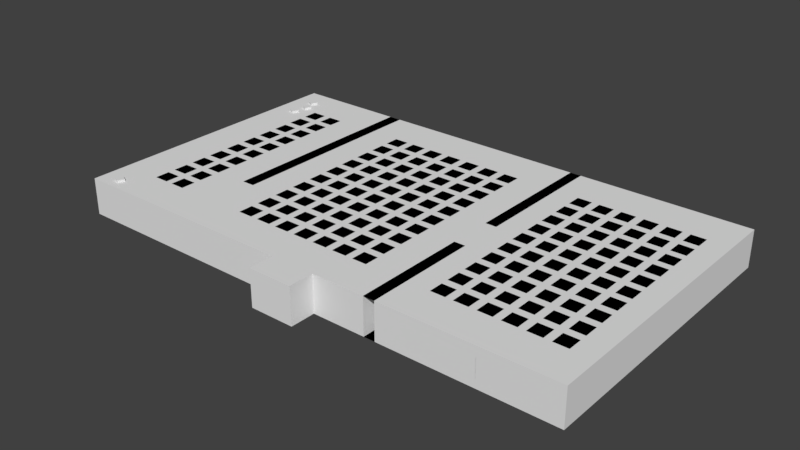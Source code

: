 # Source: Level01.blend  (saved by Blender 2.79.6; exported with 4.5.12 LTS)
import bpy
from mathutils import Matrix  # noqa: F401  (used for matrix-valued properties, if any)

bpy.ops.wm.read_factory_settings(use_empty=True)
scene = bpy.context.scene
scene.name = 'Scene'

# ---- collections
col_collection_1 = bpy.data.collections.new('Collection 1'); scene.collection.children.link(col_collection_1)

# ---- world
world_world = bpy.data.worlds.new('World'); scene.world = world_world
world_world.color = (0.05088, 0.05088, 0.05088)
world_world.use_sun_shadow = False
world_world.sun_shadow_jitter_overblur = 0.0

# ---- meshes
me_cube_014 = bpy.data.meshes.new('Cube.014')
me_cube_014.from_pydata([(-0.5, -0.5, -0.05), (-0.5, -0.5, 0.05), (-0.5, 0.5, -0.05), (-0.5, 0.5, 0.05), (0.5, -0.5, -0.05), (0.5, -0.5, 0.05), (0.5, 0.5, -0.05), (0.5, 0.5, 0.05)], [], [(0, 1, 3, 2), (2, 3, 7, 6), (6, 7, 5, 4), (4, 5, 1, 0), (2, 6, 4, 0), (7, 3, 1, 5)])
_uv = me_cube_014.uv_layers.new(name='UVMap')
_uv.uv.foreach_set('vector', [0.6667, 0.3333, 0.3333, 0.3333, 0.3333, 3.974e-08, 0.6667, 0.0, 0.3333, 0.6667, 3.974e-08, 0.6667, 0.0, 0.3333, 0.3333, 0.3333, 0.3333, 0.3333, 1.291e-07, 0.3333, 0.0, 8.941e-08, 0.3333, 0.0, 0.3333, 0.6667, 0.3333, 0.3333, 0.6667, 0.3333, 0.6667, 0.6667, 1.0, 0.3333, 0.6667, 0.3333, 0.6667, 2.98e-08, 1.0, 0.0, 0.3333, 0.6667, 0.3333, 1.0, 4.967e-08, 1.0, 0.0, 0.6667])
me_cube_014.use_remesh_preserve_volume = False
me_cube_014.use_remesh_preserve_attributes = False
me_cube_014.use_mirror_vertex_groups = False
me_cube_014.update()
me_cube_013 = bpy.data.meshes.new('Cube.013')
me_cube_013.from_pydata([(-0.5, -0.5, -0.05), (-0.5, -0.5, 0.05), (-0.5, 0.5, -0.05), (-0.5, 0.5, 0.05), (0.5, -0.5, -0.05), (0.5, -0.5, 0.05), (0.5, 0.5, -0.05), (0.5, 0.5, 0.05)], [], [(0, 1, 3, 2), (2, 3, 7, 6), (6, 7, 5, 4), (4, 5, 1, 0), (2, 6, 4, 0), (7, 3, 1, 5)])
_uv = me_cube_013.uv_layers.new(name='UVMap')
_uv.uv.foreach_set('vector', [0.6667, 0.3333, 0.3333, 0.3333, 0.3333, 3.974e-08, 0.6667, 0.0, 0.3333, 0.6667, 3.974e-08, 0.6667, 0.0, 0.3333, 0.3333, 0.3333, 0.3333, 0.3333, 1.291e-07, 0.3333, 0.0, 8.941e-08, 0.3333, 0.0, 0.3333, 0.6667, 0.3333, 0.3333, 0.6667, 0.3333, 0.6667, 0.6667, 1.0, 0.3333, 0.6667, 0.3333, 0.6667, 2.98e-08, 1.0, 0.0, 0.3333, 0.6667, 0.3333, 1.0, 4.967e-08, 1.0, 0.0, 0.6667])
me_cube_013.use_remesh_preserve_volume = False
me_cube_013.use_remesh_preserve_attributes = False
me_cube_013.use_mirror_vertex_groups = False
me_cube_013.update()
me_cube_012 = bpy.data.meshes.new('Cube.012')
me_cube_012.from_pydata([(-0.5, -0.5, -0.05), (-0.5, -0.5, 0.05), (-0.5, 0.5, -0.05), (-0.5, 0.5, 0.05), (0.5, -0.5, -0.05), (0.5, -0.5, 0.05), (0.5, 0.5, -0.05), (0.5, 0.5, 0.05)], [], [(0, 1, 3, 2), (2, 3, 7, 6), (6, 7, 5, 4), (4, 5, 1, 0), (2, 6, 4, 0), (7, 3, 1, 5)])
_uv = me_cube_012.uv_layers.new(name='UVMap')
_uv.uv.foreach_set('vector', [0.6667, 0.3333, 0.3333, 0.3333, 0.3333, 3.974e-08, 0.6667, 0.0, 0.3333, 0.6667, 3.974e-08, 0.6667, 0.0, 0.3333, 0.3333, 0.3333, 0.3333, 0.3333, 1.291e-07, 0.3333, 0.0, 8.941e-08, 0.3333, 0.0, 0.3333, 0.6667, 0.3333, 0.3333, 0.6667, 0.3333, 0.6667, 0.6667, 1.0, 0.3333, 0.6667, 0.3333, 0.6667, 2.98e-08, 1.0, 0.0, 0.3333, 0.6667, 0.3333, 1.0, 4.967e-08, 1.0, 0.0, 0.6667])
me_cube_012.use_remesh_preserve_volume = False
me_cube_012.use_remesh_preserve_attributes = False
me_cube_012.use_mirror_vertex_groups = False
me_cube_012.update()
me_plane_008 = bpy.data.meshes.new('Plane.008')
me_plane_008.from_pydata([(-2.352, 2.743e-08, -0.6276), (2.352, 2.743e-08, -0.6276), (-2.352, -2.743e-08, 0.6276), (2.352, -2.743e-08, 0.6276)], [], [(0, 1, 3, 2)])
_uv = me_plane_008.uv_layers.new(name='UVMap')
_uv.uv.foreach_set('vector', [0.0001, 9.998e-05, 0.9999, 9.998e-05, 0.9999, 0.9999, 9.998e-05, 0.9999])
me_plane_008.use_remesh_preserve_volume = False
me_plane_008.use_remesh_preserve_attributes = False
me_plane_008.use_mirror_vertex_groups = False
me_plane_008.update()
me_plane_007 = bpy.data.meshes.new('Plane.007')
me_plane_007.from_pydata([(-2.352, 2.743e-08, -0.6276), (2.352, 2.743e-08, -0.6276), (-2.352, -2.743e-08, 0.6276), (2.352, -2.743e-08, 0.6276)], [], [(0, 1, 3, 2)])
_uv = me_plane_007.uv_layers.new(name='UVMap')
_uv.uv.foreach_set('vector', [0.0001, 9.998e-05, 0.9999, 9.998e-05, 0.9999, 0.9999, 9.998e-05, 0.9999])
me_plane_007.use_remesh_preserve_volume = False
me_plane_007.use_remesh_preserve_attributes = False
me_plane_007.use_mirror_vertex_groups = False
me_plane_007.update()
me_plane_006 = bpy.data.meshes.new('Plane.006')
me_plane_006.from_pydata([(-2.352, 2.743e-08, -0.6276), (2.352, 2.743e-08, -0.6276), (-2.352, -2.743e-08, 0.6276), (2.352, -2.743e-08, 0.6276)], [], [(0, 1, 3, 2)])
_uv = me_plane_006.uv_layers.new(name='UVMap')
_uv.uv.foreach_set('vector', [0.0001, 9.998e-05, 0.9999, 9.998e-05, 0.9999, 0.9999, 9.998e-05, 0.9999])
me_plane_006.use_remesh_preserve_volume = False
me_plane_006.use_remesh_preserve_attributes = False
me_plane_006.use_mirror_vertex_groups = False
me_plane_006.update()
me_plane_005 = bpy.data.meshes.new('Plane.005')
me_plane_005.from_pydata([(-2.352, 2.743e-08, -0.6276), (2.352, 2.743e-08, -0.6276), (-2.352, -2.743e-08, 0.6276), (2.352, -2.743e-08, 0.6276)], [], [(0, 1, 3, 2)])
_uv = me_plane_005.uv_layers.new(name='UVMap')
_uv.uv.foreach_set('vector', [0.0001, 9.998e-05, 0.9999, 9.998e-05, 0.9999, 0.9999, 9.998e-05, 0.9999])
me_plane_005.use_remesh_preserve_volume = False
me_plane_005.use_remesh_preserve_attributes = False
me_plane_005.use_mirror_vertex_groups = False
me_plane_005.update()
me_plane_004 = bpy.data.meshes.new('Plane.004')
me_plane_004.from_pydata([(-2.352, 2.743e-08, -0.6276), (2.352, 2.743e-08, -0.6276), (-2.352, -2.743e-08, 0.6276), (2.352, -2.743e-08, 0.6276)], [], [(0, 1, 3, 2)])
_uv = me_plane_004.uv_layers.new(name='UVMap')
_uv.uv.foreach_set('vector', [0.0001, 9.998e-05, 0.9999, 9.998e-05, 0.9999, 0.9999, 9.998e-05, 0.9999])
me_plane_004.use_remesh_preserve_volume = False
me_plane_004.use_remesh_preserve_attributes = False
me_plane_004.use_mirror_vertex_groups = False
me_plane_004.update()
me_plane_003 = bpy.data.meshes.new('Plane.003')
me_plane_003.from_pydata([(-1.0, 2.743e-08, -0.6276), (1.0, 2.743e-08, -0.6276), (-1.0, -2.743e-08, 0.6276), (1.0, -2.743e-08, 0.6276)], [], [(0, 1, 3, 2)])
_uv = me_plane_003.uv_layers.new(name='UVMap')
_uv.uv.foreach_set('vector', [0.0001, 9.998e-05, 0.9999, 9.998e-05, 0.9999, 0.9999, 9.998e-05, 0.9999])
me_plane_003.use_remesh_preserve_volume = False
me_plane_003.use_remesh_preserve_attributes = False
me_plane_003.use_mirror_vertex_groups = False
me_plane_003.update()
me_plane_002 = bpy.data.meshes.new('Plane.002')
me_plane_002.from_pydata([(-1.0, 2.743e-08, -0.6276), (1.0, 2.743e-08, -0.6276), (-1.0, -2.743e-08, 0.6276), (1.0, -2.743e-08, 0.6276)], [], [(0, 1, 3, 2)])
_uv = me_plane_002.uv_layers.new(name='UVMap')
_uv.uv.foreach_set('vector', [0.0001, 9.998e-05, 0.9999, 9.998e-05, 0.9999, 0.9999, 9.998e-05, 0.9999])
me_plane_002.use_remesh_preserve_volume = False
me_plane_002.use_remesh_preserve_attributes = False
me_plane_002.use_mirror_vertex_groups = False
me_plane_002.update()
me_cube_011 = bpy.data.meshes.new('Cube.011')
me_cube_011.from_pydata([(-0.3927, -0.2659, 1.521), (-0.3927, -0.2659, -0.5929), (-0.3927, 0.3427, 1.521), (-0.3927, 0.3427, -0.5929), (0.2159, -0.2659, 1.521), (0.2159, -0.2659, -0.5929), (0.2159, 0.3427, 1.521), (0.2159, 0.3427, -0.5929), (-0.5435, -0.4167, 0.8166), (-0.2813, -0.1545, 0.1118), (-0.2813, 0.2312, 0.1118), (-0.5435, 0.4935, 0.8166), (0.1045, 0.2312, 0.1118), (0.3667, 0.4935, 0.8166), (0.1045, -0.1545, 0.1118), (0.3667, -0.4167, 0.8166), (0.2836, -0.7922, 0.6832), (0.2836, -0.7922, -0.6038), (0.2836, -0.4217, 0.6832), (0.2836, -0.4217, -0.6038), (0.6541, -0.7922, 0.6832), (0.6541, -0.7922, -0.6038), (0.6541, -0.4217, 0.6832), (0.6541, -0.4217, -0.6038), (0.1918, -0.8839, 0.2542), (0.3514, -0.7243, -0.1748), (0.3514, -0.4895, -0.1748), (0.1918, -0.3299, 0.2542), (0.5862, -0.4895, -0.1748), (0.7459, -0.3299, 0.2542), (0.5862, -0.7243, -0.1748), (0.7459, -0.8839, 0.2542), (0.6089, -0.1933, 1.006), (0.6089, -0.1933, -0.6038), (0.6089, 0.2701, 1.006), (0.6089, 0.2701, -0.6038), (1.072, -0.1933, 1.006), (1.072, -0.1933, -0.6038), (1.072, 0.2701, 1.006), (1.072, 0.2701, -0.6038), (0.4941, -0.3081, 0.4695), (0.6937, -0.1085, -0.06715), (0.6937, 0.1852, -0.06715), (0.4941, 0.3849, 0.4695), (0.9875, 0.1852, -0.06715), (1.187, 0.3849, 0.4695), (0.9875, -0.1085, -0.06715), (1.187, -0.3081, 0.4695)], [], [(9, 10, 3, 1), (10, 12, 7, 3), (12, 14, 5, 7), (14, 9, 1, 5), (2, 0, 4, 6), (7, 5, 1, 3), (4, 0, 8, 15), (15, 8, 9, 14), (6, 4, 15, 13), (13, 15, 14, 12), (2, 6, 13, 11), (11, 13, 12, 10), (0, 2, 11, 8), (8, 11, 10, 9), (25, 26, 19, 17), (26, 28, 23, 19), (28, 30, 21, 23), (30, 25, 17, 21), (18, 16, 20, 22), (23, 21, 17, 19), (20, 16, 24, 31), (31, 24, 25, 30), (22, 20, 31, 29), (29, 31, 30, 28), (18, 22, 29, 27), (27, 29, 28, 26), (16, 18, 27, 24), (24, 27, 26, 25), (41, 42, 35, 33), (42, 44, 39, 35), (44, 46, 37, 39), (46, 41, 33, 37), (34, 32, 36, 38), (39, 37, 33, 35), (36, 32, 40, 47), (47, 40, 41, 46), (38, 36, 47, 45), (45, 47, 46, 44), (34, 38, 45, 43), (43, 45, 44, 42), (32, 34, 43, 40), (40, 43, 42, 41)])
_uv = me_cube_011.uv_layers.new(name='UVMap')
_uv.uv.foreach_set('vector', [0.1461, 0.1684, 0.05913, 0.1684, 0.034, 0.0, 0.1713, 0.0, 0.4696, 0.3364, 0.5566, 0.3364, 0.5818, 0.5049, 0.4445, 0.5049, 0.7619, 0.1684, 0.6749, 0.1684, 0.6498, 1.423e-08, 0.787, 0.0, 0.2644, 0.3364, 0.3514, 0.3364, 0.3765, 0.5049, 0.2393, 0.5049, 0.8997, 0.9576, 0.7624, 0.9576, 0.7624, 0.8122, 0.8997, 0.8122, 0.6252, 0.8122, 0.7624, 0.8122, 0.7624, 0.9576, 0.6252, 0.9576, 0.2393, 0.0, 0.3765, 0.0, 0.4105, 0.1685, 0.2053, 0.1685, 0.2053, 0.1685, 0.4105, 0.1685, 0.3514, 0.3364, 0.2644, 0.3364, 0.787, 0.5049, 0.6498, 0.5049, 0.6158, 0.3364, 0.821, 0.3364, 0.821, 0.3364, 0.6158, 0.3364, 0.6749, 0.1684, 0.7619, 0.1684, 0.4445, 0.0, 0.5818, 0.0, 0.6158, 0.1685, 0.4105, 0.1685, 0.4105, 0.1685, 0.6158, 0.1685, 0.5566, 0.3364, 0.4696, 0.3364, 0.1713, 0.5049, 0.034, 0.5049, 0.0, 0.3364, 0.2053, 0.3364, 0.2053, 0.3364, 0.0, 0.3364, 0.05913, 0.1684, 0.1461, 0.1684, 0.91, 0.1025, 0.857, 0.1025, 0.8417, 0.0, 0.9253, 0.0, 0.6612, 0.7097, 0.7141, 0.7097, 0.7294, 0.8122, 0.6459, 0.8122, 0.964, 0.6074, 0.9111, 0.6074, 0.8958, 0.5049, 0.9793, 0.5049, 0.7861, 0.7097, 0.8391, 0.7097, 0.8544, 0.8122, 0.7708, 0.8122, 0.2716, 0.8893, 0.2716, 0.9778, 0.1881, 0.9778, 0.1881, 0.8893, 0.1045, 0.8893, 0.1881, 0.8893, 0.1881, 0.9778, 0.1045, 0.9778, 0.7708, 0.5049, 0.8544, 0.5049, 0.8751, 0.6075, 0.7501, 0.6075, 0.7501, 0.6075, 0.8751, 0.6075, 0.8391, 0.7097, 0.7861, 0.7097, 0.9793, 0.8122, 0.8958, 0.8122, 0.8751, 0.7097, 1.0, 0.7097, 1.0, 0.7097, 0.8751, 0.7097, 0.9111, 0.6074, 0.964, 0.6074, 0.6459, 0.5049, 0.7294, 0.5049, 0.7501, 0.6075, 0.6252, 0.6075, 0.6252, 0.6075, 0.7501, 0.6075, 0.7141, 0.7097, 0.6612, 0.7097, 0.9253, 0.3073, 0.8417, 0.3073, 0.821, 0.2048, 0.946, 0.2048, 0.946, 0.2048, 0.821, 0.2048, 0.857, 0.1025, 0.91, 0.1025, 0.1113, 0.6332, 0.04503, 0.6332, 0.02589, 0.5049, 0.1304, 0.5049, 0.5139, 0.7611, 0.5801, 0.7611, 0.5993, 0.8893, 0.4948, 0.8893, 0.4238, 0.6332, 0.3576, 0.6332, 0.3385, 0.5049, 0.443, 0.5049, 0.2013, 0.7611, 0.2676, 0.7611, 0.2867, 0.8893, 0.1822, 0.8893, 0.821, 0.418, 0.821, 0.3073, 0.9255, 0.3073, 0.9255, 0.418, 0.1045, 1.0, 0.0, 1.0, 0.0, 0.8893, 0.1045, 0.8893, 0.1822, 0.5049, 0.2867, 0.5049, 0.3126, 0.6332, 0.1563, 0.6332, 0.1563, 0.6332, 0.3126, 0.6332, 0.2676, 0.7611, 0.2013, 0.7611, 0.443, 0.8893, 0.3385, 0.8893, 0.3126, 0.761, 0.4689, 0.761, 0.4689, 0.761, 0.3126, 0.761, 0.3576, 0.6332, 0.4238, 0.6332, 0.4948, 0.5049, 0.5993, 0.5049, 0.6252, 0.6332, 0.4689, 0.6332, 0.4689, 0.6332, 0.6252, 0.6332, 0.5801, 0.7611, 0.5139, 0.7611, 0.1304, 0.8893, 0.02589, 0.8893, 0.0, 0.761, 0.1563, 0.761, 0.1563, 0.761, 0.0, 0.761, 0.04503, 0.6332, 0.1113, 0.6332])
me_cube_011.use_remesh_preserve_volume = False
me_cube_011.use_remesh_preserve_attributes = False
me_cube_011.use_mirror_vertex_groups = False
me_cube_011.update()
me_cube_010 = bpy.data.meshes.new('Cube.010')
me_cube_010.from_pydata([(-0.2567, -0.2431, 0.0), (-0.1194, 0.3328, 2.657), (-0.2431, 0.2567, 0.0), (0.3328, 0.1194, 2.657), (0.2431, -0.2567, 0.0), (-0.3328, -0.1194, 2.657), (0.2567, 0.2431, 0.0), (0.1194, -0.3328, 2.657), (-0.3169, -0.1568, 0.5313), (-0.3532, 0.01564, 1.063), (-0.2924, 0.1988, 1.594), (-0.1781, 0.3054, 2.125), (0.3054, 0.1781, 2.125), (0.1988, 0.2924, 1.594), (0.01564, 0.3532, 1.063), (-0.1568, 0.3169, 0.5313), (0.1781, -0.3054, 2.125), (0.2924, -0.1988, 1.594), (0.3532, -0.01564, 1.063), (0.3169, 0.1568, 0.5313), (-0.3054, -0.1781, 2.125), (-0.1988, -0.2924, 1.594), (-0.01564, -0.3532, 1.063), (0.1568, -0.3169, 0.5313), (0.004515, 0.8005, 0.0), (0.1419, 1.376, 2.657), (0.01818, 1.3, 0.0), (0.594, 1.163, 2.657), (0.5043, 0.7868, 0.0), (-0.07153, 0.9241, 2.657), (0.518, 1.287, 0.0), (0.3806, 0.7108, 2.657), (-0.05564, 0.8868, 0.5313), (-0.09195, 1.059, 1.063), (-0.03114, 1.242, 1.594), (0.0832, 1.349, 2.125), (0.5667, 1.222, 2.125), (0.46, 1.336, 1.594), (0.2769, 1.397, 1.063), (0.1045, 1.36, 0.5313), (0.4393, 0.7381, 2.125), (0.5536, 0.8448, 1.594), (0.6145, 1.028, 1.063), (0.5781, 1.2, 0.5313), (-0.04419, 0.8655, 2.125), (0.06249, 0.7512, 1.594), (0.2456, 0.6903, 1.063), (0.418, 0.7267, 0.5313), (-0.2567, 1.732, 0.0), (-0.1194, 2.308, 2.657), (-0.2431, 2.232, 0.0), (0.3328, 2.095, 2.657), (0.2431, 1.719, 0.0), (-0.3328, 1.856, 2.657), (0.2567, 2.219, 0.0), (0.1194, 1.643, 2.657), (-0.3169, 1.819, 0.5313), (-0.3532, 1.991, 1.063), (-0.2924, 2.174, 1.594), (-0.1781, 2.281, 2.125), (0.3054, 2.154, 2.125), (0.1988, 2.268, 1.594), (0.01564, 2.329, 1.063), (-0.1568, 2.292, 0.5313), (0.1781, 1.67, 2.125), (0.2924, 1.777, 1.594), (0.3532, 1.96, 1.063), (0.3169, 2.132, 0.5313), (-0.3054, 1.797, 2.125), (-0.1988, 1.683, 1.594), (-0.01564, 1.622, 1.063), (0.1568, 1.659, 0.5313)], [], [(11, 1, 3, 12), (12, 3, 7, 16), (16, 7, 5, 20), (20, 5, 1, 11), (2, 6, 4, 0), (7, 3, 1, 5), (4, 23, 8, 0), (23, 22, 9, 8), (22, 21, 10, 9), (21, 20, 11, 10), (6, 19, 23, 4), (19, 18, 22, 23), (18, 17, 21, 22), (17, 16, 20, 21), (2, 15, 19, 6), (15, 14, 18, 19), (14, 13, 17, 18), (13, 12, 16, 17), (0, 8, 15, 2), (8, 9, 14, 15), (9, 10, 13, 14), (10, 11, 12, 13), (35, 25, 27, 36), (36, 27, 31, 40), (40, 31, 29, 44), (44, 29, 25, 35), (26, 30, 28, 24), (31, 27, 25, 29), (28, 47, 32, 24), (47, 46, 33, 32), (46, 45, 34, 33), (45, 44, 35, 34), (30, 43, 47, 28), (43, 42, 46, 47), (42, 41, 45, 46), (41, 40, 44, 45), (26, 39, 43, 30), (39, 38, 42, 43), (38, 37, 41, 42), (37, 36, 40, 41), (24, 32, 39, 26), (32, 33, 38, 39), (33, 34, 37, 38), (34, 35, 36, 37), (59, 49, 51, 60), (60, 51, 55, 64), (64, 55, 53, 68), (68, 53, 49, 59), (50, 54, 52, 48), (55, 51, 49, 53), (52, 71, 56, 48), (71, 70, 57, 56), (70, 69, 58, 57), (69, 68, 59, 58), (54, 67, 71, 52), (67, 66, 70, 71), (66, 65, 69, 70), (65, 64, 68, 69), (50, 63, 67, 54), (63, 62, 66, 67), (62, 61, 65, 66), (61, 60, 64, 65), (48, 56, 63, 50), (56, 57, 62, 63), (57, 58, 61, 62), (58, 59, 60, 61)])
_uv = me_cube_010.uv_layers.new(name='UVMap')
_uv.uv.foreach_set('vector', [0.1088, 0.6099, 0.1122, 0.7293, 0.004692, 0.7426, 0.0, 0.6233, 0.6701, 0.2386, 0.6735, 0.358, 0.5659, 0.3713, 0.5612, 0.252, 0.4456, 0.6099, 0.449, 0.7293, 0.3414, 0.7426, 0.3367, 0.6233, 0.2211, 0.6099, 0.2245, 0.7293, 0.1169, 0.7426, 0.1122, 0.6233, 0.6735, 0.7723, 0.7832, 0.7723, 0.7832, 0.8843, 0.6735, 0.8843, 0.7832, 0.8843, 0.8928, 0.8843, 0.8928, 0.9963, 0.7832, 0.9963, 0.4449, 1.0, 0.4413, 0.8802, 0.5496, 0.863, 0.5498, 0.9834, 0.4413, 0.8802, 0.4571, 0.7573, 0.5498, 0.7426, 0.5496, 0.863, 0.212, 0.3713, 0.2245, 0.4896, 0.1275, 0.5016, 0.1555, 0.3782, 0.2245, 0.4896, 0.2211, 0.6099, 0.1122, 0.6233, 0.1275, 0.5016, 0.6771, 0.5149, 0.6735, 0.3951, 0.7818, 0.3779, 0.7819, 0.4983, 0.6735, 0.3951, 0.6892, 0.2721, 0.7819, 0.2574, 0.7818, 0.3779, 0.4365, 0.3713, 0.449, 0.4896, 0.352, 0.5016, 0.38, 0.3782, 0.449, 0.4896, 0.4456, 0.6099, 0.3367, 0.6233, 0.352, 0.5016, 0.6771, 0.7723, 0.6735, 0.6525, 0.7818, 0.6353, 0.7819, 0.7557, 0.6735, 0.6525, 0.6892, 0.5296, 0.7819, 0.5149, 0.7818, 0.6353, 0.661, 0.0, 0.6735, 0.1183, 0.5765, 0.1303, 0.6045, 0.006972, 0.6735, 0.1183, 0.6701, 0.2386, 0.5612, 0.252, 0.5765, 0.1303, 0.1158, 1.0, 0.1122, 0.8802, 0.2205, 0.863, 0.2207, 0.9834, 0.1122, 0.8802, 0.128, 0.7573, 0.2207, 0.7426, 0.2205, 0.863, 0.09979, 0.3713, 0.1122, 0.4896, 0.01529, 0.5016, 0.0433, 0.3782, 0.1122, 0.4896, 0.1088, 0.6099, 0.0, 0.6233, 0.01529, 0.5016, 0.3333, 0.2386, 0.3367, 0.358, 0.2292, 0.3713, 0.2245, 0.252, 0.5578, 0.2386, 0.5612, 0.358, 0.4537, 0.3713, 0.449, 0.252, 0.6701, 0.6099, 0.6735, 0.7293, 0.5659, 0.7426, 0.5612, 0.6233, 0.3333, 0.6099, 0.3367, 0.7293, 0.2292, 0.7426, 0.2245, 0.6233, 1.0, 0.2239, 0.8903, 0.2239, 0.8903, 0.112, 1.0, 0.112, 0.7832, 0.7723, 0.8928, 0.7723, 0.8928, 0.8843, 0.7832, 0.8843, 0.3365, 1.0, 0.3329, 0.8802, 0.4412, 0.863, 0.4413, 0.9834, 0.3329, 0.8802, 0.3487, 0.7573, 0.4413, 0.7426, 0.4412, 0.863, 0.3243, 0.3713, 0.3367, 0.4896, 0.2398, 0.5016, 0.2678, 0.3782, 0.3367, 0.4896, 0.3333, 0.6099, 0.2245, 0.6233, 0.2398, 0.5016, 0.7855, 0.2574, 0.7819, 0.1376, 0.8902, 0.1204, 0.8903, 0.2408, 0.7819, 0.1376, 0.7977, 0.0147, 0.8903, 0.0, 0.8902, 0.1204, 0.661, 0.3713, 0.6735, 0.4896, 0.5765, 0.5016, 0.6045, 0.3782, 0.6735, 0.4896, 0.6701, 0.6099, 0.5612, 0.6233, 0.5765, 0.5016, 0.7855, 0.5149, 0.7819, 0.3951, 0.8902, 0.3779, 0.8903, 0.4983, 0.7819, 0.3951, 0.7977, 0.2721, 0.8903, 0.2574, 0.8902, 0.3779, 0.5488, 0.0, 0.5612, 0.1183, 0.4643, 0.1303, 0.4923, 0.006972, 0.5612, 0.1183, 0.5578, 0.2386, 0.449, 0.252, 0.4643, 0.1303, 0.7855, 0.7723, 0.7819, 0.6525, 0.8902, 0.6353, 0.8903, 0.7557, 0.7819, 0.6525, 0.7977, 0.5296, 0.8903, 0.5149, 0.8902, 0.6353, 0.3243, 0.0, 0.3367, 0.1183, 0.2398, 0.1303, 0.2678, 0.006972, 0.3367, 0.1183, 0.3333, 0.2386, 0.2245, 0.252, 0.2398, 0.1303, 0.1088, 0.2386, 0.1122, 0.358, 0.004692, 0.3713, 0.0, 0.252, 0.4456, 0.2386, 0.449, 0.358, 0.3414, 0.3713, 0.3367, 0.252, 0.5578, 0.6099, 0.5612, 0.7293, 0.4537, 0.7426, 0.449, 0.6233, 0.2211, 0.2386, 0.2245, 0.358, 0.1169, 0.3713, 0.1122, 0.252, 0.8903, 0.0, 1.0, 0.0, 1.0, 0.112, 0.8903, 0.112, 0.6735, 0.9963, 0.6735, 0.8843, 0.7832, 0.8843, 0.7832, 0.9963, 0.2281, 1.0, 0.2245, 0.8802, 0.3328, 0.863, 0.3329, 0.9834, 0.2245, 0.8802, 0.2403, 0.7573, 0.3329, 0.7426, 0.3328, 0.863, 0.212, 0.0, 0.2245, 0.1183, 0.1275, 0.1303, 0.1555, 0.006972, 0.2245, 0.1183, 0.2211, 0.2386, 0.1122, 0.252, 0.1275, 0.1303, 0.003599, 1.0, 0.0, 0.8802, 0.1083, 0.863, 0.1084, 0.9834, 0.0, 0.8802, 0.01577, 0.7573, 0.1084, 0.7426, 0.1083, 0.863, 0.5488, 0.3713, 0.5612, 0.4896, 0.4643, 0.5016, 0.4923, 0.3782, 0.5612, 0.4896, 0.5578, 0.6099, 0.449, 0.6233, 0.4643, 0.5016, 0.6771, 0.2574, 0.6735, 0.1376, 0.7818, 0.1204, 0.7819, 0.2408, 0.6735, 0.1376, 0.6892, 0.0147, 0.7819, 0.0, 0.7818, 0.1204, 0.4365, 0.0, 0.449, 0.1183, 0.352, 0.1303, 0.38, 0.006972, 0.449, 0.1183, 0.4456, 0.2386, 0.3367, 0.252, 0.352, 0.1303, 0.5534, 1.0, 0.5498, 0.8802, 0.658, 0.863, 0.6582, 0.9834, 0.5498, 0.8802, 0.5655, 0.7573, 0.6582, 0.7426, 0.658, 0.863, 0.09979, 0.0, 0.1122, 0.1183, 0.01529, 0.1303, 0.0433, 0.006972, 0.1122, 0.1183, 0.1088, 0.2386, 0.0, 0.252, 0.01529, 0.1303])
me_cube_010.use_remesh_preserve_volume = False
me_cube_010.use_remesh_preserve_attributes = False
me_cube_010.use_mirror_vertex_groups = False
me_cube_010.update()
me_cube_007 = bpy.data.meshes.new('Cube.007')
me_cube_007.from_pydata([(-0.3201, -0.3201, 2.224), (-0.3201, -0.3201, 1.527e-07), (-0.3201, 0.3201, 2.224), (-0.3201, 0.3201, 1.527e-07), (0.3201, -0.3201, 2.224), (0.3201, -0.3201, 1.527e-07), (0.3201, 0.3201, 2.224), (0.3201, 0.3201, 1.527e-07), (-0.4788, -0.4788, 1.483), (-0.2029, -0.2029, 0.7414), (-0.2029, 0.2029, 0.7414), (-0.4788, 0.4788, 1.483), (0.2029, 0.2029, 0.7414), (0.4788, 0.4788, 1.483), (0.2029, -0.2029, 0.7414), (0.4788, -0.4788, 1.483)], [], [(9, 10, 3, 1), (10, 12, 7, 3), (12, 14, 5, 7), (14, 9, 1, 5), (2, 0, 4, 6), (7, 5, 1, 3), (4, 0, 8, 15), (15, 8, 9, 14), (6, 4, 15, 13), (13, 15, 14, 12), (2, 6, 13, 11), (11, 13, 12, 10), (0, 2, 11, 8), (8, 11, 10, 9)])
_uv = me_cube_007.uv_layers.new(name='UVMap')
_uv.uv.foreach_set('vector', [0.178, 0.2591, 0.07202, 0.2591, 0.04142, 1.691e-08, 0.2086, 0.0, 0.572, 0.5174, 0.678, 0.5174, 0.7086, 0.7765, 0.5414, 0.7765, 0.928, 0.2591, 0.822, 0.2591, 0.7914, 1.626e-09, 0.9586, 0.0, 0.322, 0.5174, 0.428, 0.5174, 0.4586, 0.7765, 0.2914, 0.7765, 0.1672, 1.0, 0.1672, 0.7765, 0.3343, 0.7765, 0.3343, 1.0, 0.1672, 0.7765, 0.1672, 1.0, 1.556e-08, 1.0, 0.0, 0.7765, 0.2914, 0.0, 0.4586, 0.0, 0.5, 0.2591, 0.25, 0.2591, 0.25, 0.2591, 0.5, 0.2591, 0.428, 0.5174, 0.322, 0.5174, 0.9586, 0.7765, 0.7914, 0.7765, 0.75, 0.5173, 1.0, 0.5173, 1.0, 0.5173, 0.75, 0.5173, 0.822, 0.2591, 0.928, 0.2591, 0.5414, 0.0, 0.7086, 0.0, 0.75, 0.2591, 0.5, 0.2591, 0.5, 0.2591, 0.75, 0.2591, 0.678, 0.5174, 0.572, 0.5174, 0.2086, 0.7765, 0.04142, 0.7765, 0.0, 0.5173, 0.25, 0.5173, 0.25, 0.5173, 0.0, 0.5173, 0.07202, 0.2591, 0.178, 0.2591])
me_cube_007.use_remesh_preserve_volume = False
me_cube_007.use_remesh_preserve_attributes = False
me_cube_007.use_mirror_vertex_groups = False
me_cube_007.update()
me_cube_006 = bpy.data.meshes.new('Cube.006')
me_cube_006.from_pydata([(-0.2567, -0.2431, 0.0), (-0.1194, 0.3328, 2.657), (-0.2431, 0.2567, 0.0), (0.3328, 0.1194, 2.657), (0.2431, -0.2567, 0.0), (-0.3328, -0.1194, 2.657), (0.2567, 0.2431, 0.0), (0.1194, -0.3328, 2.657), (-0.3169, -0.1568, 0.5313), (-0.3532, 0.01564, 1.063), (-0.2924, 0.1988, 1.594), (-0.1781, 0.3054, 2.125), (0.3054, 0.1781, 2.125), (0.1988, 0.2924, 1.594), (0.01564, 0.3532, 1.063), (-0.1568, 0.3169, 0.5313), (0.1781, -0.3054, 2.125), (0.2924, -0.1988, 1.594), (0.3532, -0.01564, 1.063), (0.3169, 0.1568, 0.5313), (-0.3054, -0.1781, 2.125), (-0.1988, -0.2924, 1.594), (-0.01564, -0.3532, 1.063), (0.1568, -0.3169, 0.5313)], [], [(11, 1, 3, 12), (12, 3, 7, 16), (16, 7, 5, 20), (20, 5, 1, 11), (2, 6, 4, 0), (7, 3, 1, 5), (4, 23, 8, 0), (23, 22, 9, 8), (22, 21, 10, 9), (21, 20, 11, 10), (6, 19, 23, 4), (19, 18, 22, 23), (18, 17, 21, 22), (17, 16, 20, 21), (2, 15, 19, 6), (15, 14, 18, 19), (14, 13, 17, 18), (13, 12, 16, 17), (0, 8, 15, 2), (8, 9, 14, 15), (9, 10, 13, 14), (10, 11, 12, 13)])
_uv = me_cube_006.uv_layers.new(name='UVMap')
_uv.uv.foreach_set('vector', [0.1953, 0.3795, 0.2014, 0.5694, 0.008418, 0.5905, 0.0, 0.4008, 0.598, 0.3795, 0.6041, 0.5694, 0.4112, 0.5905, 0.4027, 0.4008, 0.7994, 0.3795, 0.8055, 0.5694, 0.6125, 0.5905, 0.6041, 0.4008, 0.3967, 0.3795, 0.4027, 0.5694, 0.2098, 0.5905, 0.2014, 0.4008, 0.6041, 0.5905, 0.8009, 0.5905, 0.8009, 0.7686, 0.6041, 0.7686, 0.4073, 0.5905, 0.6041, 0.5905, 0.6041, 0.7686, 0.4073, 0.7686, 0.201, 1.0, 0.1945, 0.8094, 0.3888, 0.7821, 0.389, 0.9735, 0.1945, 0.8094, 0.2228, 0.6139, 0.389, 0.5905, 0.3888, 0.7821, 0.3804, 0.0, 0.4027, 0.1882, 0.2288, 0.2072, 0.279, 0.01109, 0.4027, 0.1882, 0.3967, 0.3795, 0.2014, 0.4008, 0.2288, 0.2072, 0.8119, 0.4095, 0.8055, 0.2189, 0.9998, 0.1915, 1.0, 0.383, 0.8055, 0.2189, 0.8338, 0.02338, 1.0, 0.0, 0.9998, 0.1915, 0.7831, 0.0, 0.8055, 0.1882, 0.6316, 0.2072, 0.6818, 0.01109, 0.8055, 0.1882, 0.7994, 0.3795, 0.6041, 0.4008, 0.6316, 0.2072, 0.8119, 0.819, 0.8055, 0.6283, 0.9998, 0.601, 1.0, 0.7925, 0.8055, 0.6283, 0.8338, 0.4329, 1.0, 0.4095, 0.9998, 0.601, 0.5818, 0.0, 0.6041, 0.1882, 0.4302, 0.2072, 0.4804, 0.01109, 0.6041, 0.1882, 0.598, 0.3795, 0.4027, 0.4008, 0.4302, 0.2072, 0.006456, 1.0, 0.0, 0.8094, 0.1943, 0.7821, 0.1945, 0.9735, 0.0, 0.8094, 0.02829, 0.6139, 0.1945, 0.5905, 0.1943, 0.7821, 0.179, 0.0, 0.2014, 0.1882, 0.02744, 0.2072, 0.07768, 0.01109, 0.2014, 0.1882, 0.1953, 0.3795, 0.0, 0.4008, 0.02744, 0.2072])
me_cube_006.use_remesh_preserve_volume = False
me_cube_006.use_remesh_preserve_attributes = False
me_cube_006.use_mirror_vertex_groups = False
me_cube_006.update()
me_cube_003 = bpy.data.meshes.new('Cube.003')
me_cube_003.from_pydata([(-0.25, -0.25, 0.0), (-0.25, -0.25, 1.737), (-0.25, 0.25, 0.0), (-0.25, 0.25, 1.737), (0.25, -0.25, 0.0), (0.25, -0.25, 1.737), (0.25, 0.25, 0.0), (0.25, 0.25, 1.737), (-0.3739, -0.3739, 0.579), (-0.1585, -0.1585, 1.158), (-0.1585, 0.1585, 1.158), (-0.3739, 0.3739, 0.579), (0.1585, 0.1585, 1.158), (0.3739, 0.3739, 0.579), (0.1585, -0.1585, 1.158), (0.3739, -0.3739, 0.579), (0.3056, -0.6823, 0.0), (0.3056, -0.6823, 1.057), (0.3056, -0.378, 0.0), (0.3056, -0.378, 1.057), (0.61, -0.6823, 0.0), (0.61, -0.6823, 1.057), (0.61, -0.378, 0.0), (0.61, -0.378, 1.057), (0.2302, -0.7577, 0.3525), (0.3614, -0.6266, 0.7049), (0.3614, -0.4337, 0.7049), (0.2302, -0.3026, 0.3525), (0.5543, -0.4337, 0.7049), (0.6854, -0.3026, 0.3525), (0.5543, -0.6266, 0.7049), (0.6854, -0.7577, 0.3525), (0.5729, -0.1904, 0.0), (0.5729, -0.1904, 1.323), (0.5729, 0.1904, 0.0), (0.5729, 0.1904, 1.323), (0.9536, -0.1904, 0.0), (0.9536, -0.1904, 1.323), (0.9536, 0.1904, 0.0), (0.9536, 0.1904, 1.323), (0.4785, -0.2847, 0.4409), (0.6426, -0.1207, 0.8818), (0.6426, 0.1207, 0.8818), (0.4785, 0.2847, 0.4409), (0.8839, 0.1207, 0.8818), (1.048, 0.2847, 0.4409), (0.8839, -0.1207, 0.8818), (1.048, -0.2847, 0.4409)], [], [(9, 1, 3, 10), (10, 3, 7, 12), (12, 7, 5, 14), (14, 5, 1, 9), (2, 6, 4, 0), (7, 3, 1, 5), (4, 15, 8, 0), (15, 14, 9, 8), (6, 13, 15, 4), (13, 12, 14, 15), (2, 11, 13, 6), (11, 10, 12, 13), (0, 8, 11, 2), (8, 9, 10, 11), (25, 17, 19, 26), (26, 19, 23, 28), (28, 23, 21, 30), (30, 21, 17, 25), (18, 22, 20, 16), (23, 19, 17, 21), (20, 31, 24, 16), (31, 30, 25, 24), (22, 29, 31, 20), (29, 28, 30, 31), (18, 27, 29, 22), (27, 26, 28, 29), (16, 24, 27, 18), (24, 25, 26, 27), (41, 33, 35, 42), (42, 35, 39, 44), (44, 39, 37, 46), (46, 37, 33, 41), (34, 38, 36, 32), (39, 35, 33, 37), (36, 47, 40, 32), (47, 46, 41, 40), (38, 45, 47, 36), (45, 44, 46, 47), (34, 43, 45, 38), (43, 42, 44, 45), (32, 40, 43, 34), (40, 41, 42, 43)])
_uv = me_cube_003.uv_layers.new(name='UVMap')
_uv.uv.foreach_set('vector', [0.7619, 0.3364, 0.787, 0.5049, 0.6498, 0.5049, 0.6749, 0.3364, 0.05913, 0.1684, 0.034, 3.465e-08, 0.1713, 0.0, 0.1461, 0.1684, 0.3514, 0.3364, 0.3765, 0.5049, 0.2393, 0.5049, 0.2644, 0.3364, 0.4696, 0.1684, 0.4445, 0.0, 0.5818, 0.0, 0.5566, 0.1684, 0.7624, 0.9576, 0.7624, 0.8122, 0.8997, 0.8122, 0.8997, 0.9576, 0.7624, 0.8122, 0.7624, 0.9576, 0.6252, 0.9576, 0.6252, 0.8122, 0.4445, 0.5049, 0.4105, 0.3364, 0.6158, 0.3364, 0.5818, 0.5049, 0.4105, 0.3364, 0.4696, 0.1684, 0.5566, 0.1684, 0.6158, 0.3364, 0.3765, 0.0, 0.4105, 0.1685, 0.2053, 0.1685, 0.2393, 3.161e-08, 0.4105, 0.1685, 0.3514, 0.3364, 0.2644, 0.3364, 0.2053, 0.1685, 0.034, 0.5049, 0.0, 0.3364, 0.2053, 0.3364, 0.1713, 0.5049, 0.0, 0.3364, 0.05913, 0.1684, 0.1461, 0.1684, 0.2053, 0.3364, 0.787, 0.0, 0.821, 0.1685, 0.6158, 0.1685, 0.6498, 1.096e-08, 0.821, 0.1685, 0.7619, 0.3364, 0.6749, 0.3364, 0.6158, 0.1685, 0.8391, 0.7097, 0.8544, 0.8122, 0.7708, 0.8122, 0.7861, 0.7097, 0.9111, 0.6074, 0.8958, 0.5049, 0.9793, 0.5049, 0.964, 0.6074, 0.7141, 0.7097, 0.7294, 0.8122, 0.6459, 0.8122, 0.6612, 0.7097, 0.857, 0.1025, 0.8417, 0.0, 0.9253, 0.0, 0.91, 0.1025, 0.1045, 0.9778, 0.1045, 0.8893, 0.1881, 0.8893, 0.1881, 0.9778, 0.2716, 0.8893, 0.2716, 0.9778, 0.1881, 0.9778, 0.1881, 0.8893, 0.8417, 0.3073, 0.821, 0.2048, 0.946, 0.2048, 0.9253, 0.3073, 0.821, 0.2048, 0.857, 0.1025, 0.91, 0.1025, 0.946, 0.2048, 0.7294, 0.5049, 0.7501, 0.6075, 0.6252, 0.6075, 0.6459, 0.5049, 0.7501, 0.6075, 0.7141, 0.7097, 0.6612, 0.7097, 0.6252, 0.6075, 0.8958, 0.8122, 0.8751, 0.7097, 1.0, 0.7097, 0.9793, 0.8122, 0.8751, 0.7097, 0.9111, 0.6074, 0.964, 0.6074, 1.0, 0.7097, 0.8544, 0.5049, 0.8751, 0.6075, 0.7501, 0.6075, 0.7708, 0.5049, 0.8751, 0.6075, 0.8391, 0.7097, 0.7861, 0.7097, 0.7501, 0.6075, 0.4238, 0.7611, 0.443, 0.8893, 0.3385, 0.8893, 0.3576, 0.7611, 0.1113, 0.7611, 0.1304, 0.8893, 0.02589, 0.8893, 0.04503, 0.7611, 0.2676, 0.7611, 0.2867, 0.8893, 0.1822, 0.8893, 0.2013, 0.7611, 0.5139, 0.6332, 0.4948, 0.5049, 0.5993, 0.5049, 0.5801, 0.6332, 1.636e-08, 1.0, 0.0, 0.8893, 0.1045, 0.8893, 0.1045, 1.0, 0.9255, 0.3073, 0.9255, 0.418, 0.821, 0.418, 0.821, 0.3073, 0.4948, 0.8893, 0.4689, 0.761, 0.6252, 0.761, 0.5993, 0.8893, 0.4689, 0.761, 0.5139, 0.6332, 0.5801, 0.6332, 0.6252, 0.761, 0.2867, 0.5049, 0.3126, 0.6332, 0.1563, 0.6332, 0.1822, 0.5049, 0.3126, 0.6332, 0.2676, 0.7611, 0.2013, 0.7611, 0.1563, 0.6332, 0.1304, 0.5049, 0.1563, 0.6332, 0.0, 0.6332, 0.02589, 0.5049, 0.1563, 0.6332, 0.1113, 0.7611, 0.04503, 0.7611, 0.0, 0.6332, 0.443, 0.5049, 0.4689, 0.6332, 0.3126, 0.6332, 0.3385, 0.5049, 0.4689, 0.6332, 0.4238, 0.7611, 0.3576, 0.7611, 0.3126, 0.6332])
me_cube_003.use_remesh_preserve_volume = False
me_cube_003.use_remesh_preserve_attributes = False
me_cube_003.use_mirror_vertex_groups = False
me_cube_003.update()
me_cube_002 = bpy.data.meshes.new('Cube.002')
me_cube_002.from_pydata([(-0.25, -0.25, 0.0), (-0.25, -0.25, 1.737), (-0.25, 0.25, 0.0), (-0.25, 0.25, 1.737), (0.25, -0.25, 0.0), (0.25, -0.25, 1.737), (0.25, 0.25, 0.0), (0.25, 0.25, 1.737), (-0.3739, -0.3739, 0.579), (-0.1585, -0.1585, 1.158), (-0.1585, 0.1585, 1.158), (-0.3739, 0.3739, 0.579), (0.1585, 0.1585, 1.158), (0.3739, 0.3739, 0.579), (0.1585, -0.1585, 1.158), (0.3739, -0.3739, 0.579)], [], [(9, 1, 3, 10), (10, 3, 7, 12), (12, 7, 5, 14), (14, 5, 1, 9), (2, 6, 4, 0), (7, 3, 1, 5), (4, 15, 8, 0), (15, 14, 9, 8), (6, 13, 15, 4), (13, 12, 14, 15), (2, 11, 13, 6), (11, 10, 12, 13), (0, 8, 11, 2), (8, 9, 10, 11)])
_uv = me_cube_002.uv_layers.new(name='UVMap')
_uv.uv.foreach_set('vector', [0.678, 0.5174, 0.7086, 0.7765, 0.5414, 0.7765, 0.572, 0.5174, 0.07202, 0.2591, 0.04142, 5.329e-08, 0.2086, 0.0, 0.178, 0.2591, 0.428, 0.5174, 0.4586, 0.7765, 0.2914, 0.7765, 0.322, 0.5174, 0.822, 0.2591, 0.7914, 0.0, 0.9586, 0.0, 0.928, 0.2591, 0.1672, 1.0, 0.1672, 0.7765, 0.3343, 0.7765, 0.3343, 1.0, 0.1672, 0.7765, 0.1672, 1.0, 2.491e-08, 1.0, 0.0, 0.7765, 0.7914, 0.7765, 0.75, 0.5173, 1.0, 0.5173, 0.9586, 0.7765, 0.75, 0.5173, 0.822, 0.2591, 0.928, 0.2591, 1.0, 0.5173, 0.4586, 0.0, 0.5, 0.2591, 0.25, 0.2591, 0.2914, 4.861e-08, 0.5, 0.2591, 0.428, 0.5174, 0.322, 0.5174, 0.25, 0.2591, 0.04142, 0.7765, 0.0, 0.5173, 0.25, 0.5173, 0.2086, 0.7765, 0.0, 0.5173, 0.07202, 0.2591, 0.178, 0.2591, 0.25, 0.5173, 0.7086, 0.0, 0.75, 0.2591, 0.5, 0.2591, 0.5414, 1.686e-08, 0.75, 0.2591, 0.678, 0.5174, 0.572, 0.5174, 0.5, 0.2591])
me_cube_002.use_remesh_preserve_volume = False
me_cube_002.use_remesh_preserve_attributes = False
me_cube_002.use_mirror_vertex_groups = False
me_cube_002.update()
me_cube_001 = bpy.data.meshes.new('Cube.001')
me_cube_001.from_pydata([(-0.1852, -0.25, 0.0), (-0.25, -0.1852, 0.0), (-0.231, -0.231, 0.0), (-0.25, -0.1852, 0.5), (-0.1852, -0.25, 0.5), (-0.231, -0.231, 0.5), (-0.25, 0.1852, 0.0), (-0.1852, 0.25, 0.0), (-0.231, 0.231, 0.0), (-0.1852, 0.25, 0.5), (-0.25, 0.1852, 0.5), (-0.231, 0.231, 0.5), (0.25, -0.1852, 0.0), (0.1852, -0.25, 0.0), (0.231, -0.231, 0.0), (0.1852, -0.25, 0.5), (0.25, -0.1852, 0.5), (0.231, -0.231, 0.5), (0.1852, 0.25, 0.0), (0.25, 0.1852, 0.0), (0.231, 0.231, 0.0), (0.25, 0.1852, 0.5), (0.1852, 0.25, 0.5), (0.231, 0.231, 0.5)], [], [(13, 15, 4, 0), (19, 21, 16, 12), (21, 23, 22, 9, 11, 10, 3, 5, 4, 15, 17, 16), (1, 3, 10, 6), (7, 9, 22, 18), (0, 4, 5, 2), (2, 5, 3, 1), (9, 7, 8, 11), (11, 8, 6, 10), (21, 19, 20, 23), (23, 20, 18, 22), (15, 13, 14, 17), (17, 14, 12, 16), (6, 8, 7, 18, 20, 19, 12, 14, 13, 0, 2, 1)])
_uv = me_cube_001.uv_layers.new(name='UVMap')
_uv.uv.foreach_set('vector', [0.6485, 0.5, 0.6485, 1.0, 0.3901, 1.0, 0.3901, 0.5, 0.3848, 0.5, 0.3848, 2.384e-07, 0.6432, 5.96e-08, 0.6432, 0.5, 0.3095, 0.5, 0.342, 0.519, 0.3555, 0.5648, 0.3555, 0.9352, 0.342, 0.981, 0.3095, 1.0, 0.04605, 1.0, 0.01349, 0.981, 3.179e-08, 0.9352, 0.0, 0.5648, 0.01349, 0.519, 0.04605, 0.5, 0.9707, 0.5, 0.9707, 1.0, 0.7123, 1.0, 0.7123, 0.5, 0.7071, 0.5, 0.7071, 5.96e-08, 0.9654, 0.0, 0.9654, 0.5, 0.3901, 0.5, 0.3901, 1.0, 0.3555, 1.0, 0.3555, 0.5, 1.0, 0.5, 1.0, 1.0, 0.9707, 1.0, 0.9707, 0.5, 0.7071, 5.96e-08, 0.7071, 0.5, 0.6778, 0.5, 0.6778, 5.96e-08, 0.6778, 1.0, 0.6778, 0.5, 0.7123, 0.5, 0.7123, 1.0, 0.3848, 2.384e-07, 0.3848, 0.5, 0.3555, 0.5, 0.3555, 2.682e-07, 1.0, 0.0, 1.0, 0.5, 0.9654, 0.5, 0.9654, 0.0, 0.6485, 1.0, 0.6485, 0.5, 0.6778, 0.5, 0.6778, 1.0, 0.6778, 0.0, 0.6778, 0.5, 0.6432, 0.5, 0.6432, 5.96e-08, 0.04605, 0.5, 0.01349, 0.481, 3.179e-08, 0.4352, 0.0, 0.06477, 0.01349, 0.01897, 0.04605, 4.47e-08, 0.3095, 0.0, 0.342, 0.01897, 0.3555, 0.06477, 0.3555, 0.4352, 0.342, 0.481, 0.3095, 0.5])
me_cube_001.use_remesh_preserve_volume = False
me_cube_001.use_remesh_preserve_attributes = False
me_cube_001.use_mirror_vertex_groups = False
me_cube_001.update()
me_plane_001 = bpy.data.meshes.new('Plane.001')
me_plane_001.from_pydata([(-17.5, 10.0, 2.5), (-17.5, -10.0, 2.5), (17.5, -10.0, 2.5), (17.5, 10.0, 2.5)], [], [(1, 0, 3, 2)])
_uv = me_plane_001.uv_layers.new(name='UVMap')
_uv.uv.foreach_set('vector', [1.0, 1.0, 1.49e-07, 1.0, 0.0, 1.49e-07, 1.0, 0.0])
me_plane_001.use_remesh_preserve_volume = False
me_plane_001.use_remesh_preserve_attributes = False
me_plane_001.use_mirror_vertex_groups = False
me_plane_001.update()
me_plane = bpy.data.meshes.new('Plane')
me_plane.from_pydata([(-17.5, -10.0, 0.0), (17.5, -10.0, 0.0), (-17.5, 10.0, 0.0), (17.5, 10.0, 0.0), (-17.5, 10.0, 2.5), (-17.5, -10.0, 2.5), (17.5, -10.0, 2.5), (17.5, 10.0, 2.5), (-1.515, -11.72, 2.5), (1.515, -11.72, 2.5), (1.515, -11.72, 0.0), (-1.515, -11.72, 0.0), (-1.515, -10.0, 0.0), (1.515, -10.0, 0.0), (1.515, 10.0, 0.0), (-1.515, 10.0, 0.0), (-1.515, -10.0, 2.5), (1.515, -10.0, 2.5), (1.515, 10.0, 2.5), (-1.515, 10.0, 2.5), (-5.511, -10.0, 0.0), (-9.942, -4.301, 2.5), (-13.5, -10.0, 0.0), (-13.5, 10.0, 0.0), (-9.073, -4.301, 2.5), (-5.511, 10.0, 0.0), (-5.511, -10.0, 2.5), (-9.942, -4.301, 0.0), (-13.5, -10.0, 2.5), (-13.5, 10.0, 2.5), (-9.073, -4.301, 0.0), (-5.511, 10.0, 2.5), (9.508, -10.0, 0.0), (13.5, -10.0, 0.0), (13.5, -10.0, 2.5), (9.508, -10.0, 2.5), (9.508, 10.0, 0.0), (13.5, 10.0, 0.0), (9.508, 10.0, 2.5), (13.5, 10.0, 2.5), (-8.539, -10.0, 0.0), (-10.48, -10.0, 0.0), (-9.073, 10.0, 0.0), (-9.942, 10.0, 0.0), (-8.539, -10.0, 2.5), (-10.48, -10.0, 2.5), (-9.942, 10.0, 2.5), (-9.073, 10.0, 2.5), (5.892, -10.0, 0.0), (5.13, -10.0, 0.0), (5.892, -10.0, 2.5), (5.13, -10.0, 2.5), (5.892, 10.0, 0.0), (5.13, 10.0, 0.0), (5.13, 10.0, 2.5), (5.892, 10.0, 2.5), (5.13, -2.231, 2.5), (5.892, -2.231, 2.5), (5.892, -2.231, 0.0), (5.13, -2.231, 0.0), (5.892, 0.757, 0.0), (5.13, 0.757, 0.0), (5.892, 0.757, 2.5), (5.13, 0.757, 2.5)], [], [(23, 29, 4, 2), (1, 6, 7, 3), (2, 4, 5, 0), (36, 38, 55, 52), (20, 12, 15, 25), (33, 1, 3, 37), (10, 11, 8, 9), (20, 26, 16, 12), (16, 8, 11, 12), (15, 14, 18, 19), (14, 15, 12, 13), (33, 34, 6, 1), (13, 10, 9, 17), (17, 9, 8, 16), (12, 11, 10, 13), (0, 5, 28, 22), (40, 44, 26, 20), (22, 41, 43, 23), (0, 22, 23, 2), (43, 46, 29, 23), (22, 28, 45, 41), (15, 19, 31, 25), (21, 27, 30, 24), (25, 31, 47, 42), (48, 32, 36, 52), (53, 54, 18, 14), (32, 35, 34, 33), (13, 17, 51, 49), (48, 50, 35, 32), (32, 33, 37, 36), (3, 7, 39, 37), (37, 39, 38, 36), (44, 40, 41, 45), (40, 42, 43, 41), (42, 47, 24, 30), (40, 20, 25, 42), (47, 46, 21, 24), (43, 42, 30, 27), (46, 43, 27, 21), (49, 51, 56, 59), (48, 52, 53, 49), (54, 53, 61, 63), (13, 49, 53, 14), (57, 58, 59, 56), (50, 48, 58, 57), (48, 49, 59, 58), (51, 50, 57, 56), (63, 61, 60, 62), (52, 55, 62, 60), (55, 54, 63, 62), (53, 52, 60, 61)])
_uv = me_plane.uv_layers.new(name='UVMap')
_uv.uv.foreach_set('vector', [0.9326, 0.3486, 0.9326, 0.0, 0.9638, 0.0, 0.9638, 0.3486, 6.522e-08, 0.3486, 0.0, 0.0, 0.2736, 0.0, 0.2736, 0.3486, 0.5471, 2.244e-08, 0.5471, 0.3486, 0.2736, 0.3486, 0.2736, 0.0, 0.9646, 0.6972, 0.9646, 0.3486, 0.9929, 0.3486, 0.9929, 0.6972, 0.0937, 0.3725, 0.1249, 0.3725, 0.1249, 0.6514, 0.0937, 0.6514, 0.2423, 0.3725, 0.2736, 0.3725, 0.2736, 0.6514, 0.2423, 0.6514, 0.2489, 1.0, 0.2252, 1.0, 0.2252, 0.6514, 0.2489, 0.6514, 0.7672, 0.3486, 0.7672, 3.324e-08, 0.7985, 3.324e-08, 0.7985, 0.3486, 0.2489, 0.6514, 0.2724, 0.6514, 0.2724, 1.0, 0.2489, 1.0, 0.8431, 0.6972, 0.8194, 0.6972, 0.8194, 0.3486, 0.8431, 0.3486, 0.1486, 0.6514, 0.1249, 0.6514, 0.1249, 0.3725, 0.1486, 0.3725, 0.1375, 0.6514, 0.1375, 1.0, 0.1063, 1.0, 0.1063, 0.6514, 0.9873, 0.3486, 0.9638, 0.3486, 0.9638, 0.0, 0.9873, 0.0, 0.3344, 0.7213, 0.311, 0.7213, 0.311, 0.6972, 0.3344, 0.6972, 0.1249, 0.3725, 0.1249, 0.3486, 0.1486, 0.3486, 0.1486, 0.3725, 0.6735, 0.3486, 0.6735, 0.0, 0.7048, 3.324e-08, 0.7048, 0.3486, 0.7436, 0.3486, 0.7436, 3.324e-08, 0.7672, 3.324e-08, 0.7672, 0.3486, 0.03123, 0.3725, 0.05489, 0.3725, 0.05907, 0.6514, 0.03123, 0.6514, 0.0, 0.3725, 0.03123, 0.3725, 0.03123, 0.6514, 6.522e-08, 0.6514, 0.9047, 0.3486, 0.9047, 0.0, 0.9326, 0.0, 0.9326, 0.3486, 0.7048, 0.3486, 0.7048, 3.324e-08, 0.7284, 3.324e-08, 0.7284, 0.3486, 0.8431, 0.6972, 0.8431, 0.3486, 0.8743, 0.3486, 0.8743, 0.6972, 0.994, 0.0, 0.994, 0.3486, 0.9873, 0.3486, 0.9873, 0.0, 0.8743, 0.6972, 0.8743, 0.3486, 0.9022, 0.3486, 0.9022, 0.6972, 0.1828, 0.3725, 0.2111, 0.3725, 0.2111, 0.6514, 0.1828, 0.6514, 0.7912, 0.6972, 0.7912, 0.3486, 0.8194, 0.3486, 0.8194, 0.6972, 0.1687, 0.6514, 0.1687, 1.0, 0.1375, 1.0, 0.1375, 0.6514, 0.197, 1.0, 0.197, 0.6514, 0.2252, 0.6514, 0.2252, 1.0, 0.197, 0.6514, 0.197, 1.0, 0.1687, 1.0, 0.1687, 0.6514, 0.2111, 0.3725, 0.2423, 0.3725, 0.2423, 0.6514, 0.2111, 0.6514, 0.9022, 0.6972, 0.9022, 0.3486, 0.9334, 0.3486, 0.9334, 0.6972, 0.9334, 0.6972, 0.9334, 0.3486, 0.9646, 0.3486, 0.9646, 0.6972, 0.7436, 3.324e-08, 0.7436, 0.3486, 0.7284, 0.3486, 0.7284, 3.324e-08, 0.07004, 0.3725, 0.06586, 0.6514, 0.05907, 0.6514, 0.05489, 0.3725, 0.2736, 0.6972, 0.2736, 0.3486, 0.4692, 0.3486, 0.4692, 0.6972, 0.07004, 0.3725, 0.0937, 0.3725, 0.0937, 0.6514, 0.06586, 0.6514, 0.2871, 0.8966, 0.2803, 0.8966, 0.2803, 0.6972, 0.2871, 0.6972, 0.2736, 0.6972, 0.2803, 0.6972, 0.2803, 0.8966, 0.2736, 0.8966, 0.6647, 0.3486, 0.6647, 0.6972, 0.4692, 0.6972, 0.4692, 0.3486, 0.7985, 0.3486, 0.7985, 0.0, 0.9047, 0.0, 0.9047, 0.3486, 0.1828, 0.3725, 0.1828, 0.6514, 0.1769, 0.6514, 0.1769, 0.3725, 0.6735, 0.0, 0.6735, 0.3486, 0.5471, 0.3486, 0.5471, 0.0, 0.1486, 0.3725, 0.1769, 0.3725, 0.1769, 0.6514, 0.1486, 0.6514, 1.0, 0.0, 1.0, 0.3486, 0.994, 0.3486, 0.994, 0.0, 0.1063, 0.6514, 0.1063, 1.0, 1.304e-07, 1.0, 0.0, 0.6514, 0.305, 0.8055, 0.299, 0.8055, 0.299, 0.6972, 0.305, 0.6972, 0.305, 0.6972, 0.311, 0.6972, 0.311, 0.8055, 0.305, 0.8055, 0.9989, 0.3486, 0.9989, 0.6972, 0.9929, 0.6972, 0.9929, 0.3486, 0.6647, 0.6972, 0.6647, 0.3486, 0.7912, 0.3486, 0.7912, 0.6972, 0.2931, 0.8261, 0.2871, 0.8261, 0.2871, 0.6972, 0.2931, 0.6972, 0.2931, 0.6972, 0.299, 0.6972, 0.299, 0.8261, 0.2931, 0.8261])
me_plane.use_remesh_preserve_volume = False
me_plane.use_remesh_preserve_attributes = False
me_plane.use_mirror_vertex_groups = False
me_plane.update()

# ---- objects
ob_light01_002 = bpy.data.objects.new('Light01.002', me_cube_014)
ob_light01_001 = bpy.data.objects.new('Light01.001', me_cube_013)
ob_light01 = bpy.data.objects.new('Light01', me_cube_012)
ob_drawings = bpy.data.objects.new('Drawings', None)
ob_drawing_005 = bpy.data.objects.new('Drawing.005', me_plane_008)
ob_drawing_004 = bpy.data.objects.new('Drawing.004', me_plane_007)
ob_drawing_003 = bpy.data.objects.new('Drawing.003', me_plane_006)
ob_drawing_002 = bpy.data.objects.new('Drawing.002', me_plane_005)
ob_drawing = bpy.data.objects.new('Drawing', me_plane_004)
ob_drawing_000 = bpy.data.objects.new('Drawing.000', me_plane_003)
ob_drawing_001 = bpy.data.objects.new('Drawing.001', me_plane_002)
ob_decorations = bpy.data.objects.new('Decorations', None)
ob_dec_003 = bpy.data.objects.new('Dec.003', me_cube_011)
ob_dec_009 = bpy.data.objects.new('Dec.009', me_cube_010)
ob_dec_006 = bpy.data.objects.new('Dec.006', me_cube_007)
ob_dec_005 = bpy.data.objects.new('Dec.005', me_cube_006)
ob_dec_002 = bpy.data.objects.new('Dec.002', me_cube_003)
ob_dec_000 = bpy.data.objects.new('Dec.000', me_cube_002)
ob_dec_001 = bpy.data.objects.new('Dec.001', me_cube_001)
ob_roof = bpy.data.objects.new('Roof', me_plane_001)
ob_level = bpy.data.objects.new('Level', me_plane)

# ---- transforms, parenting, visibility, modifiers, constraints
ob_light01_002.location = (7.966, -6.891, 2.45)
ob_light01_002.lineart.crease_threshold = 0.0
_m = ob_light01_002.modifiers.new('Array', 'ARRAY')
_m.count = 10
_m.constant_offset_displace = (0.0, 0.0, 0.0)
_m.relative_offset_displace = (0.0, 1.5, 0.0)
_m = ob_light01_002.modifiers.new('Array.001', 'ARRAY')
_m.count = 6
_m.constant_offset_displace = (0.0, 0.0, 0.0)
_m.relative_offset_displace = (1.5, 0.0, 0.0)
ob_light01_001.location = (-6.471, -6.891, 2.45)
ob_light01_001.lineart.crease_threshold = 0.0
_m = ob_light01_001.modifiers.new('Array', 'ARRAY')
_m.count = 10
_m.constant_offset_displace = (0.0, 0.0, 0.0)
_m.relative_offset_displace = (0.0, 1.5, 0.0)
_m = ob_light01_001.modifiers.new('Array.001', 'ARRAY')
_m.count = 7
_m.constant_offset_displace = (0.0, 0.0, 0.0)
_m.relative_offset_displace = (1.5, 0.0, 0.0)
ob_light01.location = (-14.15, -6.891, 2.45)
ob_light01.lineart.crease_threshold = 0.0
_m = ob_light01.modifiers.new('Array', 'ARRAY')
_m.count = 10
_m.constant_offset_displace = (0.0, 0.0, 0.0)
_m.relative_offset_displace = (0.0, 1.5, 0.0)
_m = ob_light01.modifiers.new('Array.001', 'ARRAY')
_m.constant_offset_displace = (0.0, 0.0, 0.0)
_m.relative_offset_displace = (1.5, 0.0, 0.0)
ob_drawings.location = (-16.53, -7.696, 3.242e-05)
ob_drawings.lineart.crease_threshold = 0.0
ob_drawing_005.parent = ob_drawings
ob_drawing_005.matrix_parent_inverse = Matrix(((1.0, 0.0, 0.0, 16.53), (0.0, 1.0, 0.0, 7.696), (0.0, 0.0, 1.0, -3.242e-05), (0.0, 0.0, 0.0, 1.0)))
ob_drawing_005.location = (12.37, -9.975, 1.204)
ob_drawing_005.rotation_euler = (0.0, -0.0, 3.142)
ob_drawing_005.lineart.crease_threshold = 0.0
_m = ob_drawing_005.modifiers.new('Solidify', 'SOLIDIFY')
_m.thickness = 0.05
_m.offset = 0.0
_m.nonmanifold_thickness_mode = 'FIXED'
_m.nonmanifold_merge_threshold = 0.0003
ob_drawing_004.parent = ob_drawings
ob_drawing_004.matrix_parent_inverse = Matrix(((1.0, 0.0, 0.0, 16.53), (0.0, 1.0, 0.0, 7.696), (0.0, 0.0, 1.0, -3.242e-05), (0.0, 0.0, 0.0, 1.0)))
ob_drawing_004.location = (17.47, -6.921, 1.204)
ob_drawing_004.rotation_euler = (0.0, -0.0, 1.571)
ob_drawing_004.lineart.crease_threshold = 0.0
_m = ob_drawing_004.modifiers.new('Solidify', 'SOLIDIFY')
_m.thickness = 0.05
_m.offset = 0.0
_m.nonmanifold_thickness_mode = 'FIXED'
_m.nonmanifold_merge_threshold = 0.0003
ob_drawing_003.parent = ob_drawings
ob_drawing_003.matrix_parent_inverse = Matrix(((1.0, 0.0, 0.0, 16.53), (0.0, 1.0, 0.0, 7.696), (0.0, 0.0, 1.0, -3.242e-05), (0.0, 0.0, 0.0, 1.0)))
ob_drawing_003.location = (17.47, -0.4808, 1.204)
ob_drawing_003.rotation_euler = (0.0, -0.0, 1.571)
ob_drawing_003.lineart.crease_threshold = 0.0
_m = ob_drawing_003.modifiers.new('Solidify', 'SOLIDIFY')
_m.thickness = 0.05
_m.offset = 0.0
_m.nonmanifold_thickness_mode = 'FIXED'
_m.nonmanifold_merge_threshold = 0.0003
ob_drawing_002.parent = ob_drawings
ob_drawing_002.matrix_parent_inverse = Matrix(((1.0, 0.0, 0.0, 16.53), (0.0, 1.0, 0.0, 7.696), (0.0, 0.0, 1.0, -3.242e-05), (0.0, 0.0, 0.0, 1.0)))
ob_drawing_002.location = (17.47, 5.522, 1.204)
ob_drawing_002.rotation_euler = (0.0, -0.0, 1.571)
ob_drawing_002.lineart.crease_threshold = 0.0
_m = ob_drawing_002.modifiers.new('Solidify', 'SOLIDIFY')
_m.thickness = 0.05
_m.offset = 0.0
_m.nonmanifold_thickness_mode = 'FIXED'
_m.nonmanifold_merge_threshold = 0.0003
ob_drawing.parent = ob_drawings
ob_drawing.matrix_parent_inverse = Matrix(((1.0, 0.0, 0.0, 16.53), (0.0, 1.0, 0.0, 7.696), (0.0, 0.0, 1.0, -3.242e-05), (0.0, 0.0, 0.0, 1.0)))
ob_drawing.location = (12.37, 9.975, 1.204)
ob_drawing.lineart.crease_threshold = 0.0
_m = ob_drawing.modifiers.new('Solidify', 'SOLIDIFY')
_m.thickness = 0.05
_m.offset = 0.0
_m.nonmanifold_thickness_mode = 'FIXED'
_m.nonmanifold_merge_threshold = 0.0003
ob_drawing_000.parent = ob_drawings
ob_drawing_000.matrix_parent_inverse = Matrix(((1.0, 0.0, 0.0, 16.53), (0.0, 1.0, 0.0, 7.696), (0.0, 0.0, 1.0, -3.242e-05), (0.0, 0.0, 0.0, 1.0)))
ob_drawing_000.location = (-4.22, 9.975, 1.204)
ob_drawing_000.lineart.crease_threshold = 0.0
_m = ob_drawing_000.modifiers.new('Solidify', 'SOLIDIFY')
_m.thickness = 0.05
_m.offset = 0.0
_m.nonmanifold_thickness_mode = 'FIXED'
_m.nonmanifold_merge_threshold = 0.0003
ob_drawing_001.parent = ob_drawings
ob_drawing_001.matrix_parent_inverse = Matrix(((1.0, 0.0, 0.0, 16.53), (0.0, 1.0, 0.0, 7.696), (0.0, 0.0, 1.0, -3.242e-05), (0.0, 0.0, 0.0, 1.0)))
ob_drawing_001.location = (0.0, 9.975, 1.204)
ob_drawing_001.lineart.crease_threshold = 0.0
_m = ob_drawing_001.modifiers.new('Solidify', 'SOLIDIFY')
_m.thickness = 0.05
_m.offset = 0.0
_m.nonmanifold_thickness_mode = 'FIXED'
_m.nonmanifold_merge_threshold = 0.0003
ob_decorations.location = (0.0, 0.0, 0.0)
ob_decorations.lineart.crease_threshold = 0.0
ob_dec_003.parent = ob_decorations
ob_dec_003.location = (7.243, -8.587, 0.6038)
ob_dec_003.lineart.crease_threshold = 0.0
ob_dec_009.parent = ob_decorations
ob_dec_009.location = (-15.97, 6.349, 0.0)
ob_dec_009.lineart.crease_threshold = 0.0
ob_dec_006.parent = ob_decorations
ob_dec_006.location = (4.243, -9.231, 0.0)
ob_dec_006.lineart.crease_threshold = 0.0
ob_dec_005.parent = ob_decorations
ob_dec_005.location = (-15.97, -9.164, 0.0)
ob_dec_005.lineart.crease_threshold = 0.0
ob_dec_002.parent = ob_decorations
ob_dec_002.location = (7.243, 8.836, 0.0)
ob_dec_002.lineart.crease_threshold = 0.0
ob_dec_000.parent = ob_decorations
ob_dec_000.location = (4.243, 8.836, 0.0)
ob_dec_000.lineart.crease_threshold = 0.0
ob_dec_001.parent = ob_decorations
ob_dec_001.location = (-7.421, 8.836, 0.0)
ob_dec_001.lineart.crease_threshold = 0.0
ob_roof.location = (0.0, 0.0, 0.0)
ob_roof.lineart.crease_threshold = 0.0
ob_level.location = (0.0, 0.0, 0.0)
ob_level.lineart.crease_threshold = 0.0

# ---- collection membership
col_collection_1.objects.link(ob_light01_002)
col_collection_1.objects.link(ob_light01_001)
col_collection_1.objects.link(ob_light01)
col_collection_1.objects.link(ob_drawings)
col_collection_1.objects.link(ob_drawing_005)
col_collection_1.objects.link(ob_drawing_004)
col_collection_1.objects.link(ob_drawing_003)
col_collection_1.objects.link(ob_drawing_002)
col_collection_1.objects.link(ob_drawing)
col_collection_1.objects.link(ob_drawing_000)
col_collection_1.objects.link(ob_drawing_001)
col_collection_1.objects.link(ob_decorations)
col_collection_1.objects.link(ob_dec_003)
col_collection_1.objects.link(ob_dec_009)
col_collection_1.objects.link(ob_dec_006)
col_collection_1.objects.link(ob_dec_005)
col_collection_1.objects.link(ob_dec_002)
col_collection_1.objects.link(ob_dec_000)
col_collection_1.objects.link(ob_dec_001)
col_collection_1.objects.link(ob_roof)
col_collection_1.objects.link(ob_level)

# ---- scene / render settings (as saved in the file)
scene.frame_start = 1; scene.frame_end = 250; scene.frame_set(1)
scene.render.engine = 'BLENDER_EEVEE_NEXT'
scene.render.resolution_percentage = 50
scene.render.dither_intensity = 0.0
scene.cycles.use_denoising = False
scene.cycles.samples = 128
scene.cycles.sampling_pattern = 'TABULATED_SOBOL'
scene.cycles.use_adaptive_sampling = False
scene.cycles.use_light_tree = False
scene.view_settings.view_transform = 'Standard'
bpy.context.view_layer.update()

# ---- added for rendering (the .blend has no active camera and no usable light): camera, sun
cam_auto = bpy.data.cameras.new('AutoCamera')
cam_auto.lens = 50.0
cam_auto.sensor_width = 36.0
cam_auto.clip_end = 1000.0
ob_auto_camera = bpy.data.objects.new('AutoCamera', cam_auto)
scene.collection.objects.link(ob_auto_camera)
ob_auto_camera.location = (38.1887, -46.6843, 31.8792)
ob_auto_camera.rotation_euler = (1.09748, -7.21219e-08, 0.694738)
scene.camera = ob_auto_camera
light_auto_sun = bpy.data.lights.new('AutoSun', 'SUN')
light_auto_sun.energy = 3.0
light_auto_sun.angle = 0.0523599
ob_auto_sun = bpy.data.objects.new('AutoSun', light_auto_sun)
scene.collection.objects.link(ob_auto_sun)
ob_auto_sun.rotation_euler = (0.872665, 0.174533, 0.523599)
bpy.context.view_layer.update()
